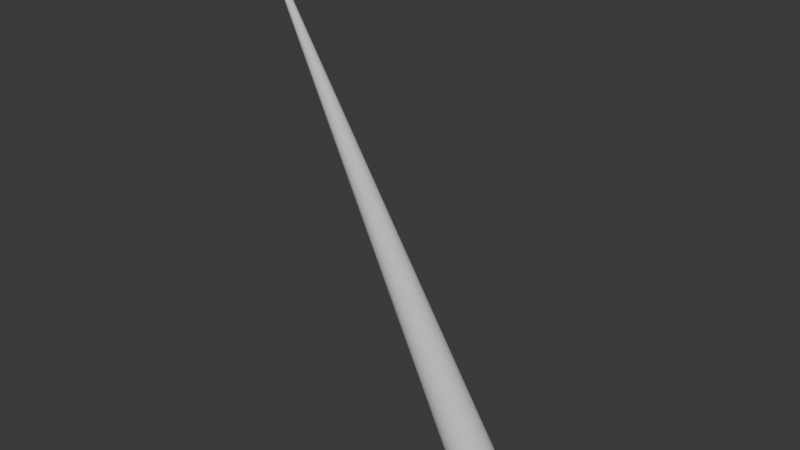 # Source: spike2.blend  (saved by Blender 4.5.91; exported with 4.5.12 LTS)
import bpy
from mathutils import Matrix  # noqa: F401  (used for matrix-valued properties, if any)

bpy.ops.wm.read_factory_settings(use_empty=True)
scene = bpy.context.scene
scene.name = 'Scene'

# ---- collections
col_collection = bpy.data.collections.new('Collection'); scene.collection.children.link(col_collection)

# ---- world
world_world = bpy.data.worlds.new('World'); scene.world = world_world
world_world.use_nodes = True; world_world.node_tree.nodes.clear()
_N = world_world.node_tree.nodes; _L = world_world.node_tree.links
n0 = _N.new('ShaderNodeOutputWorld'); n0.name = 'World Output'; n0.location = (200, 100)
n1 = _N.new('ShaderNodeBackground'); n1.name = 'Background'; n1.location = (-200, 100)
n1.inputs[0].default_value = (0.05088, 0.05088, 0.05088, 1.0)
_L.new(n1.outputs[0], n0.inputs[0])
n0.is_active_output = True
world_world.color = (0.05088, 0.05088, 0.05088)
world_world.sun_shadow_jitter_overblur = 0.0

# ---- meshes
me_cone_054 = bpy.data.meshes.new('Cone.054')
me_cone_054.from_pydata([(0.0, 1.0, -1.0), (0.2079, 0.9781, -1.0), (0.4067, 0.9135, -1.0), (0.5878, 0.809, -1.0), (0.7431, 0.6691, -1.0), (0.866, 0.5, -1.0), (0.9511, 0.309, -1.0), (0.9945, 0.1045, -1.0), (0.9945, -0.1045, -1.0), (0.9511, -0.309, -1.0), (0.866, -0.5, -1.0), (0.7431, -0.6691, -1.0), (0.5878, -0.809, -1.0), (0.4067, -0.9135, -1.0), (0.2079, -0.9781, -1.0), (0.0, -1.0, -1.0), (-0.2079, -0.9781, -1.0), (-0.4067, -0.9135, -1.0), (-0.5878, -0.809, -1.0), (-0.7431, -0.6691, -1.0), (-0.866, -0.5, -1.0), (-0.9511, -0.309, -1.0), (-0.9945, -0.1045, -1.0), (-0.9945, 0.1045, -1.0), (-0.9511, 0.309, -1.0), (-0.866, 0.5, -1.0), (-0.7431, 0.6691, -1.0), (-0.5878, 0.809, -1.0), (-0.4067, 0.9135, -1.0), (-0.2079, 0.9781, -1.0), (-5.551, -5.145, 20.88)], [], [(0, 30, 1), (1, 30, 2), (2, 30, 3), (3, 30, 4), (4, 30, 5), (5, 30, 6), (6, 30, 7), (7, 30, 8), (8, 30, 9), (9, 30, 10), (10, 30, 11), (11, 30, 12), (12, 30, 13), (13, 30, 14), (14, 30, 15), (15, 30, 16), (16, 30, 17), (17, 30, 18), (18, 30, 19), (19, 30, 20), (20, 30, 21), (21, 30, 22), (22, 30, 23), (23, 30, 24), (24, 30, 25), (25, 30, 26), (26, 30, 27), (27, 30, 28), (0, 1, 2, 3, 4, 5, 6, 7, 8, 9, 10, 11, 12, 13, 14, 15, 16, 17, 18, 19, 20, 21, 22, 23, 24, 25, 26, 27, 28, 29), (28, 30, 29), (29, 30, 0)])
_uv = me_cone_054.uv_layers.new(name='UVMap')
_uv.uv.foreach_set('vector', [0.25, 0.49, 0.25, 0.25, 0.2999, 0.4848, 0.2999, 0.4848, 0.25, 0.25, 0.3476, 0.4693, 0.3476, 0.4693, 0.25, 0.25, 0.3911, 0.4442, 0.3911, 0.4442, 0.25, 0.25, 0.4284, 0.4106, 0.4284, 0.4106, 0.25, 0.25, 0.4578, 0.37, 0.4578, 0.37, 0.25, 0.25, 0.4783, 0.3242, 0.4783, 0.3242, 0.25, 0.25, 0.4887, 0.2751, 0.4887, 0.2751, 0.25, 0.25, 0.4887, 0.2249, 0.4887, 0.2249, 0.25, 0.25, 0.4783, 0.1758, 0.4783, 0.1758, 0.25, 0.25, 0.4578, 0.13, 0.4578, 0.13, 0.25, 0.25, 0.4284, 0.08941, 0.4284, 0.08941, 0.25, 0.25, 0.3911, 0.05584, 0.3911, 0.05584, 0.25, 0.25, 0.3476, 0.03075, 0.3476, 0.03075, 0.25, 0.25, 0.2999, 0.01524, 0.2999, 0.01524, 0.25, 0.25, 0.25, 0.01, 0.25, 0.01, 0.25, 0.25, 0.2001, 0.01524, 0.2001, 0.01524, 0.25, 0.25, 0.1524, 0.03075, 0.1524, 0.03075, 0.25, 0.25, 0.1089, 0.05584, 0.1089, 0.05584, 0.25, 0.25, 0.07165, 0.08941, 0.07165, 0.08941, 0.25, 0.25, 0.04215, 0.13, 0.04215, 0.13, 0.25, 0.25, 0.02175, 0.1758, 0.02175, 0.1758, 0.25, 0.25, 0.01131, 0.2249, 0.01131, 0.2249, 0.25, 0.25, 0.01131, 0.2751, 0.01131, 0.2751, 0.25, 0.25, 0.02175, 0.3242, 0.02175, 0.3242, 0.25, 0.25, 0.04215, 0.37, 0.04215, 0.37, 0.25, 0.25, 0.07165, 0.4106, 0.07165, 0.4106, 0.25, 0.25, 0.1089, 0.4442, 0.1089, 0.4442, 0.25, 0.25, 0.1524, 0.4693, 0.75, 0.49, 0.7999, 0.4848, 0.8476, 0.4693, 0.8911, 0.4442, 0.9284, 0.4106, 0.9578, 0.37, 0.9783, 0.3242, 0.9887, 0.2751, 0.9887, 0.2249, 0.9783, 0.1758, 0.9578, 0.13, 0.9284, 0.08941, 0.8911, 0.05584, 0.8476, 0.03075, 0.7999, 0.01524, 0.75, 0.01, 0.7001, 0.01524, 0.6524, 0.03075, 0.6089, 0.05584, 0.5716, 0.08941, 0.5422, 0.13, 0.5217, 0.1758, 0.5113, 0.2249, 0.5113, 0.2751, 0.5217, 0.3242, 0.5422, 0.37, 0.5716, 0.4106, 0.6089, 0.4442, 0.6524, 0.4693, 0.7001, 0.4848, 0.1524, 0.4693, 0.25, 0.25, 0.2001, 0.4848, 0.2001, 0.4848, 0.25, 0.25, 0.25, 0.49])
me_cone_054.update()

# ---- objects
ob_cone = bpy.data.objects.new('Cone', me_cone_054)

# ---- transforms, parenting, visibility, modifiers, constraints
ob_cone.location = (0.0, 0.0, 0.0)

# ---- collection membership
col_collection.objects.link(ob_cone)

# ---- scene / render settings (as saved in the file)
scene.frame_start = 1; scene.frame_end = 250; scene.frame_set(1)
scene.render.engine = 'BLENDER_EEVEE_NEXT'
bpy.context.view_layer.update()

# ---- added for rendering (the .blend has no active camera and no usable light): camera, sun
cam_auto = bpy.data.cameras.new('AutoCamera')
cam_auto.lens = 50.0
cam_auto.sensor_width = 36.0
cam_auto.clip_end = 1000.0
ob_auto_camera = bpy.data.objects.new('AutoCamera', cam_auto)
scene.collection.objects.link(ob_auto_camera)
ob_auto_camera.location = (19.6026, -28.3293, 27.444)
ob_auto_camera.rotation_euler = (1.09748, -7.21219e-08, 0.694738)
scene.camera = ob_auto_camera
light_auto_sun = bpy.data.lights.new('AutoSun', 'SUN')
light_auto_sun.energy = 3.0
light_auto_sun.angle = 0.0523599
ob_auto_sun = bpy.data.objects.new('AutoSun', light_auto_sun)
scene.collection.objects.link(ob_auto_sun)
ob_auto_sun.rotation_euler = (0.872665, 0.174533, 0.523599)
bpy.context.view_layer.update()
